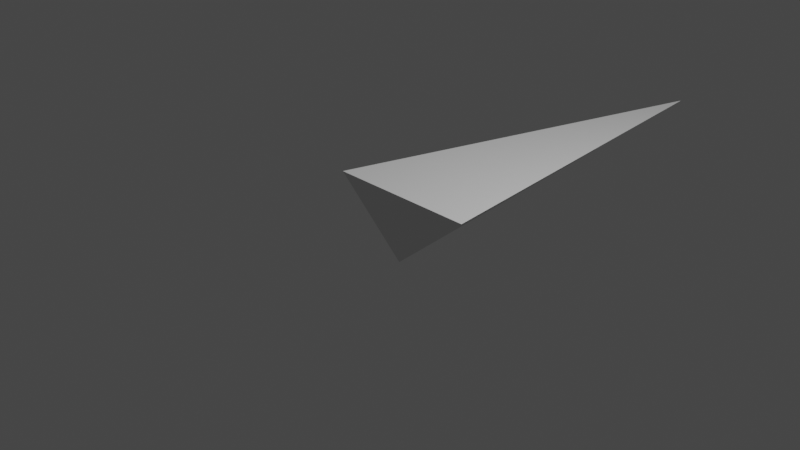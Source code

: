 # Source: GrassBlade_-_Other.blend  (saved by Blender 4.0.36; exported with 4.5.12 LTS)
import bpy
from mathutils import Matrix  # noqa: F401  (used for matrix-valued properties, if any)

bpy.ops.wm.read_factory_settings(use_empty=True)
scene = bpy.context.scene
scene.name = 'Scene'

# ---- collections
col_collection = bpy.data.collections.new('Collection'); scene.collection.children.link(col_collection)

# ---- world
world_world = bpy.data.worlds.new('World'); scene.world = world_world
world_world.use_nodes = True; world_world.node_tree.nodes.clear()
_N = world_world.node_tree.nodes; _L = world_world.node_tree.links
n0 = _N.new('ShaderNodeOutputWorld'); n0.name = 'World Output'; n0.location = (300, 300)
n1 = _N.new('ShaderNodeBackground'); n1.name = 'Background'; n1.location = (10, 300)
n1.inputs[0].default_value = (0.05088, 0.05088, 0.05088, 1.0)
_L.new(n1.outputs[0], n0.inputs[0])
n0.is_active_output = True
world_world.color = (0.05088, 0.05088, 0.05088)
world_world.use_sun_shadow = False
world_world.sun_shadow_jitter_overblur = 0.0

# ---- cameras
cam_camera = bpy.data.cameras.new('Camera')
cam_camera.clip_end = 100.0
cam_camera.ortho_scale = 7.314

# ---- lights
light_light = bpy.data.lights.new('Light', 'POINT')
light_light.transmission_factor = 0.0
light_light.use_soft_falloff = False
light_light.energy = 1000.0
light_light.shadow_soft_size = 0.1
light_light.shadow_maximum_resolution = 0.006
light_light.use_absolute_resolution = True

# ---- meshes
me_cone = bpy.data.meshes.new('Cone')
me_cone.from_pydata([(0.0, 0.0, -0.5), (0.866, 0.0, 0.25), (-0.866, 1.49e-08, 0.25), (0.0, 4.981, 0.01756)], [], [(0, 1, 2), (3, 2, 1), (0, 2, 3), (1, 0, 3)])
_uv = me_cone.uv_layers.new(name='UVMap')
_uv.uv.foreach_set('vector', [0.5, 0.004043, 0.6719, 0.004043, 0.3281, 0.004043, 0.0, 0.0, 0.3281, 0.004043, 0.6719, 0.004043, 0.5, 0.004043, 0.3281, 0.004043, 0.0, 0.0, 0.6719, 0.004043, 0.5, 0.004043, 0.0, 0.0])
me_cone.use_remesh_preserve_volume = False
me_cone.use_remesh_preserve_attributes = False
me_cone.use_mirror_vertex_groups = False
me_cone.update()

# ---- objects
ob_light = bpy.data.objects.new('Light', light_light)
ob_camera = bpy.data.objects.new('Camera', cam_camera)
ob_grassblade = bpy.data.objects.new('GrassBlade', me_cone)

# ---- transforms, parenting, visibility, modifiers, constraints
ob_light.location = (4.076, 1.005, 5.904)
ob_light.rotation_euler = (0.6503, 0.05522, 1.866)
ob_light.lock_rotations_4d = False
ob_light.empty_display_type = 'ARROWS'
ob_light.color = (0.0, 0.0, 0.0, 0.0)
ob_light.lineart.crease_threshold = 0.0
ob_camera.location = (7.359, -6.926, 4.958)
ob_camera.rotation_euler = (1.109, 0.0, 0.8149)
ob_camera.lock_rotations_4d = False
ob_camera.empty_display_type = 'ARROWS'
ob_camera.color = (0.0, 0.0, 0.0, 0.0)
ob_camera.display_type = 'WIRE'
ob_camera.lineart.crease_threshold = 0.0
ob_grassblade.location = (0.0, 0.0, 0.0)
ob_grassblade.lineart.crease_threshold = 0.0

# ---- collection membership
col_collection.objects.link(ob_light)
col_collection.objects.link(ob_camera)
col_collection.objects.link(ob_grassblade)

# ---- scene / render settings (as saved in the file)
scene.camera = ob_camera
scene.frame_start = 1; scene.frame_end = 250; scene.frame_set(1)
scene.render.engine = 'BLENDER_EEVEE_NEXT'
scene.cycles.use_denoising = False
scene.cycles.samples = 128
scene.cycles.sampling_pattern = 'TABULATED_SOBOL'
scene.cycles.use_adaptive_sampling = False
scene.cycles.use_light_tree = False
scene.view_settings.view_transform = 'Filmic'
bpy.context.view_layer.update()
